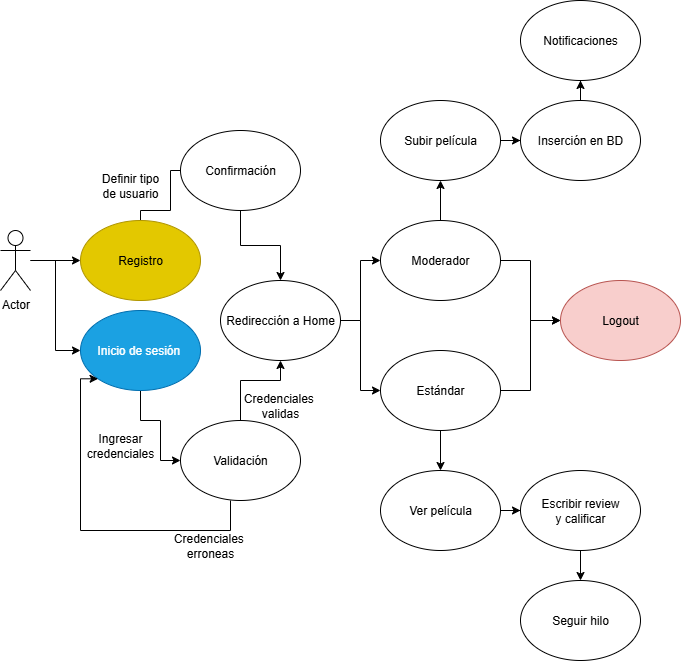

The diagram above was exported from draw.io. Its source (the exported page's mxGraphModel, read from the mxfile embedded in the PNG):
<mxGraphModel dx="1426" dy="785" grid="1" gridSize="10" guides="1" tooltips="1" connect="1" arrows="1" fold="1" page="1" pageScale="1" pageWidth="827" pageHeight="1169" math="0" shadow="0">
  <root>
    <mxCell id="0" />
    <mxCell id="1" parent="0" />
    <mxCell id="Q2N31qENZ43OP87pZmkX-3" value="" style="edgeStyle=orthogonalEdgeStyle;rounded=0;orthogonalLoop=1;jettySize=auto;html=1;" edge="1" parent="1" source="Q2N31qENZ43OP87pZmkX-1" target="Q2N31qENZ43OP87pZmkX-2">
      <mxGeometry relative="1" as="geometry" />
    </mxCell>
    <mxCell id="Q2N31qENZ43OP87pZmkX-8" style="edgeStyle=orthogonalEdgeStyle;rounded=0;orthogonalLoop=1;jettySize=auto;html=1;entryX=0;entryY=0.5;entryDx=0;entryDy=0;" edge="1" parent="1" source="Q2N31qENZ43OP87pZmkX-1" target="Q2N31qENZ43OP87pZmkX-7">
      <mxGeometry relative="1" as="geometry" />
    </mxCell>
    <mxCell id="Q2N31qENZ43OP87pZmkX-1" value="Actor" style="shape=umlActor;verticalLabelPosition=bottom;verticalAlign=top;html=1;outlineConnect=0;" vertex="1" parent="1">
      <mxGeometry x="60" y="470" width="30" height="60" as="geometry" />
    </mxCell>
    <mxCell id="Q2N31qENZ43OP87pZmkX-5" style="edgeStyle=orthogonalEdgeStyle;rounded=0;orthogonalLoop=1;jettySize=auto;html=1;entryX=0.5;entryY=1;entryDx=0;entryDy=0;" edge="1" parent="1" source="Q2N31qENZ43OP87pZmkX-2" target="Q2N31qENZ43OP87pZmkX-4">
      <mxGeometry relative="1" as="geometry">
        <Array as="points">
          <mxPoint x="200" y="450" />
          <mxPoint x="230" y="450" />
          <mxPoint x="230" y="410" />
        </Array>
      </mxGeometry>
    </mxCell>
    <mxCell id="Q2N31qENZ43OP87pZmkX-2" value="&amp;nbsp;Registro&amp;nbsp;" style="ellipse;whiteSpace=wrap;html=1;fillColor=#e3c800;fontColor=#000000;strokeColor=#B09500;" vertex="1" parent="1">
      <mxGeometry x="140" y="460" width="120" height="80" as="geometry" />
    </mxCell>
    <mxCell id="Q2N31qENZ43OP87pZmkX-14" style="edgeStyle=orthogonalEdgeStyle;rounded=0;orthogonalLoop=1;jettySize=auto;html=1;entryX=0.5;entryY=0;entryDx=0;entryDy=0;" edge="1" parent="1" source="Q2N31qENZ43OP87pZmkX-4" target="Q2N31qENZ43OP87pZmkX-12">
      <mxGeometry relative="1" as="geometry" />
    </mxCell>
    <mxCell id="Q2N31qENZ43OP87pZmkX-4" value="Confirmación" style="ellipse;whiteSpace=wrap;html=1;" vertex="1" parent="1">
      <mxGeometry x="240" y="370" width="120" height="80" as="geometry" />
    </mxCell>
    <mxCell id="Q2N31qENZ43OP87pZmkX-6" value="Definir tipo de usuario" style="text;html=1;align=center;verticalAlign=middle;whiteSpace=wrap;rounded=0;" vertex="1" parent="1">
      <mxGeometry x="160" y="410" width="60" height="30" as="geometry" />
    </mxCell>
    <mxCell id="Q2N31qENZ43OP87pZmkX-10" style="edgeStyle=orthogonalEdgeStyle;rounded=0;orthogonalLoop=1;jettySize=auto;html=1;exitX=0.5;exitY=1;exitDx=0;exitDy=0;entryX=0;entryY=0.5;entryDx=0;entryDy=0;" edge="1" parent="1" source="Q2N31qENZ43OP87pZmkX-7" target="Q2N31qENZ43OP87pZmkX-9">
      <mxGeometry relative="1" as="geometry">
        <Array as="points">
          <mxPoint x="200" y="660" />
          <mxPoint x="220" y="660" />
          <mxPoint x="220" y="700" />
        </Array>
      </mxGeometry>
    </mxCell>
    <mxCell id="Q2N31qENZ43OP87pZmkX-7" value="Inicio de sesión&amp;nbsp;" style="ellipse;whiteSpace=wrap;html=1;fillColor=#1ba1e2;strokeColor=#006EAF;fontColor=#ffffff;" vertex="1" parent="1">
      <mxGeometry x="140" y="550" width="120" height="80" as="geometry" />
    </mxCell>
    <mxCell id="Q2N31qENZ43OP87pZmkX-16" style="edgeStyle=orthogonalEdgeStyle;rounded=0;orthogonalLoop=1;jettySize=auto;html=1;entryX=0;entryY=1;entryDx=0;entryDy=0;" edge="1" parent="1" target="Q2N31qENZ43OP87pZmkX-7">
      <mxGeometry relative="1" as="geometry">
        <mxPoint x="290" y="740" as="sourcePoint" />
        <mxPoint x="130" y="590" as="targetPoint" />
        <Array as="points">
          <mxPoint x="290" y="770" />
          <mxPoint x="140" y="770" />
          <mxPoint x="140" y="618" />
        </Array>
      </mxGeometry>
    </mxCell>
    <mxCell id="Q2N31qENZ43OP87pZmkX-23" style="edgeStyle=orthogonalEdgeStyle;rounded=0;orthogonalLoop=1;jettySize=auto;html=1;entryX=0.5;entryY=1;entryDx=0;entryDy=0;" edge="1" parent="1" source="Q2N31qENZ43OP87pZmkX-9" target="Q2N31qENZ43OP87pZmkX-12">
      <mxGeometry relative="1" as="geometry">
        <Array as="points">
          <mxPoint x="300" y="620" />
          <mxPoint x="340" y="620" />
        </Array>
      </mxGeometry>
    </mxCell>
    <mxCell id="Q2N31qENZ43OP87pZmkX-9" value="Validación" style="ellipse;whiteSpace=wrap;html=1;" vertex="1" parent="1">
      <mxGeometry x="240" y="660" width="120" height="80" as="geometry" />
    </mxCell>
    <mxCell id="Q2N31qENZ43OP87pZmkX-11" value="Ingresar credenciales" style="text;html=1;align=center;verticalAlign=middle;whiteSpace=wrap;rounded=0;" vertex="1" parent="1">
      <mxGeometry x="150" y="670" width="60" height="30" as="geometry" />
    </mxCell>
    <mxCell id="Q2N31qENZ43OP87pZmkX-26" style="edgeStyle=orthogonalEdgeStyle;rounded=0;orthogonalLoop=1;jettySize=auto;html=1;" edge="1" parent="1" source="Q2N31qENZ43OP87pZmkX-12" target="Q2N31qENZ43OP87pZmkX-18">
      <mxGeometry relative="1" as="geometry" />
    </mxCell>
    <mxCell id="Q2N31qENZ43OP87pZmkX-27" style="edgeStyle=orthogonalEdgeStyle;rounded=0;orthogonalLoop=1;jettySize=auto;html=1;" edge="1" parent="1" source="Q2N31qENZ43OP87pZmkX-12" target="Q2N31qENZ43OP87pZmkX-19">
      <mxGeometry relative="1" as="geometry" />
    </mxCell>
    <mxCell id="Q2N31qENZ43OP87pZmkX-12" value="Redirección a Home" style="ellipse;whiteSpace=wrap;html=1;" vertex="1" parent="1">
      <mxGeometry x="280" y="520" width="120" height="80" as="geometry" />
    </mxCell>
    <mxCell id="Q2N31qENZ43OP87pZmkX-15" value="Credenciales&amp;nbsp;&lt;div&gt;validas&lt;/div&gt;" style="text;html=1;align=center;verticalAlign=middle;whiteSpace=wrap;rounded=0;" vertex="1" parent="1">
      <mxGeometry x="310" y="630" width="60" height="30" as="geometry" />
    </mxCell>
    <mxCell id="Q2N31qENZ43OP87pZmkX-17" value="Credenciales&amp;nbsp;&lt;div&gt;erroneas&lt;/div&gt;" style="text;html=1;align=center;verticalAlign=middle;whiteSpace=wrap;rounded=0;" vertex="1" parent="1">
      <mxGeometry x="240" y="770" width="60" height="30" as="geometry" />
    </mxCell>
    <mxCell id="Q2N31qENZ43OP87pZmkX-35" value="" style="edgeStyle=orthogonalEdgeStyle;rounded=0;orthogonalLoop=1;jettySize=auto;html=1;" edge="1" parent="1" source="Q2N31qENZ43OP87pZmkX-18" target="Q2N31qENZ43OP87pZmkX-34">
      <mxGeometry relative="1" as="geometry" />
    </mxCell>
    <mxCell id="Q2N31qENZ43OP87pZmkX-41" style="edgeStyle=orthogonalEdgeStyle;rounded=0;orthogonalLoop=1;jettySize=auto;html=1;entryX=0;entryY=0.5;entryDx=0;entryDy=0;" edge="1" parent="1" source="Q2N31qENZ43OP87pZmkX-18" target="Q2N31qENZ43OP87pZmkX-40">
      <mxGeometry relative="1" as="geometry" />
    </mxCell>
    <mxCell id="Q2N31qENZ43OP87pZmkX-18" value="Moderador" style="ellipse;whiteSpace=wrap;html=1;" vertex="1" parent="1">
      <mxGeometry x="440" y="460" width="120" height="80" as="geometry" />
    </mxCell>
    <mxCell id="Q2N31qENZ43OP87pZmkX-29" style="edgeStyle=orthogonalEdgeStyle;rounded=0;orthogonalLoop=1;jettySize=auto;html=1;exitX=0.5;exitY=1;exitDx=0;exitDy=0;entryX=0.5;entryY=0;entryDx=0;entryDy=0;" edge="1" parent="1" source="Q2N31qENZ43OP87pZmkX-19" target="Q2N31qENZ43OP87pZmkX-28">
      <mxGeometry relative="1" as="geometry" />
    </mxCell>
    <mxCell id="Q2N31qENZ43OP87pZmkX-42" style="edgeStyle=orthogonalEdgeStyle;rounded=0;orthogonalLoop=1;jettySize=auto;html=1;" edge="1" parent="1" source="Q2N31qENZ43OP87pZmkX-19" target="Q2N31qENZ43OP87pZmkX-40">
      <mxGeometry relative="1" as="geometry" />
    </mxCell>
    <mxCell id="Q2N31qENZ43OP87pZmkX-19" value="Estándar" style="ellipse;whiteSpace=wrap;html=1;" vertex="1" parent="1">
      <mxGeometry x="440" y="590" width="120" height="80" as="geometry" />
    </mxCell>
    <mxCell id="Q2N31qENZ43OP87pZmkX-31" style="edgeStyle=orthogonalEdgeStyle;rounded=0;orthogonalLoop=1;jettySize=auto;html=1;entryX=0;entryY=0.5;entryDx=0;entryDy=0;" edge="1" parent="1" source="Q2N31qENZ43OP87pZmkX-28" target="Q2N31qENZ43OP87pZmkX-30">
      <mxGeometry relative="1" as="geometry" />
    </mxCell>
    <mxCell id="Q2N31qENZ43OP87pZmkX-28" value="Ver película" style="ellipse;whiteSpace=wrap;html=1;" vertex="1" parent="1">
      <mxGeometry x="440" y="710" width="120" height="80" as="geometry" />
    </mxCell>
    <mxCell id="Q2N31qENZ43OP87pZmkX-33" style="edgeStyle=orthogonalEdgeStyle;rounded=0;orthogonalLoop=1;jettySize=auto;html=1;entryX=0.5;entryY=0;entryDx=0;entryDy=0;" edge="1" parent="1" source="Q2N31qENZ43OP87pZmkX-30" target="Q2N31qENZ43OP87pZmkX-32">
      <mxGeometry relative="1" as="geometry" />
    </mxCell>
    <mxCell id="Q2N31qENZ43OP87pZmkX-30" value="Escribir review&lt;div&gt;y calificar&lt;/div&gt;" style="ellipse;whiteSpace=wrap;html=1;" vertex="1" parent="1">
      <mxGeometry x="580" y="710" width="120" height="80" as="geometry" />
    </mxCell>
    <mxCell id="Q2N31qENZ43OP87pZmkX-32" value="Seguir hilo" style="ellipse;whiteSpace=wrap;html=1;" vertex="1" parent="1">
      <mxGeometry x="580" y="820" width="120" height="80" as="geometry" />
    </mxCell>
    <mxCell id="Q2N31qENZ43OP87pZmkX-37" value="" style="edgeStyle=orthogonalEdgeStyle;rounded=0;orthogonalLoop=1;jettySize=auto;html=1;" edge="1" parent="1" source="Q2N31qENZ43OP87pZmkX-34" target="Q2N31qENZ43OP87pZmkX-36">
      <mxGeometry relative="1" as="geometry" />
    </mxCell>
    <mxCell id="Q2N31qENZ43OP87pZmkX-34" value="Subir película" style="ellipse;whiteSpace=wrap;html=1;" vertex="1" parent="1">
      <mxGeometry x="440" y="340" width="120" height="80" as="geometry" />
    </mxCell>
    <mxCell id="Q2N31qENZ43OP87pZmkX-39" style="edgeStyle=orthogonalEdgeStyle;rounded=0;orthogonalLoop=1;jettySize=auto;html=1;entryX=0.5;entryY=1;entryDx=0;entryDy=0;" edge="1" parent="1" source="Q2N31qENZ43OP87pZmkX-36" target="Q2N31qENZ43OP87pZmkX-38">
      <mxGeometry relative="1" as="geometry">
        <Array as="points" />
      </mxGeometry>
    </mxCell>
    <mxCell id="Q2N31qENZ43OP87pZmkX-36" value="Inserción en BD" style="ellipse;whiteSpace=wrap;html=1;" vertex="1" parent="1">
      <mxGeometry x="580" y="340" width="120" height="80" as="geometry" />
    </mxCell>
    <mxCell id="Q2N31qENZ43OP87pZmkX-38" value="Notificaciones" style="ellipse;whiteSpace=wrap;html=1;" vertex="1" parent="1">
      <mxGeometry x="580" y="240" width="120" height="80" as="geometry" />
    </mxCell>
    <mxCell id="Q2N31qENZ43OP87pZmkX-40" value="Logout" style="ellipse;whiteSpace=wrap;html=1;fillColor=#f8cecc;strokeColor=#b85450;" vertex="1" parent="1">
      <mxGeometry x="620" y="520" width="120" height="80" as="geometry" />
    </mxCell>
  </root>
</mxGraphModel>